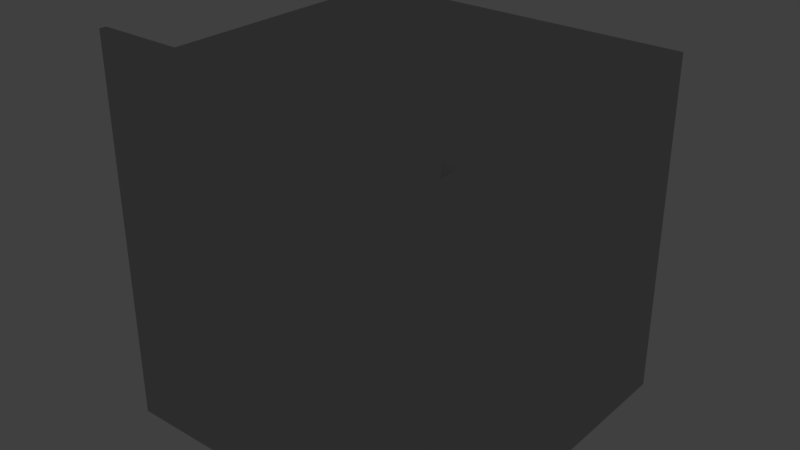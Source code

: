 # Source: worktop.blend  (saved by Blender 2.79.0; exported with 4.5.12 LTS)
import bpy
from mathutils import Matrix  # noqa: F401  (used for matrix-valued properties, if any)

bpy.ops.wm.read_factory_settings(use_empty=True)
scene = bpy.context.scene
scene.name = 'Scene'

# ---- collections
col_collection_1 = bpy.data.collections.new('Collection 1'); scene.collection.children.link(col_collection_1)

# ---- materials (node trees are filled in below, after node groups)
mat_ovenmaterial = bpy.data.materials.new('OvenMaterial')
mat_ovenmaterial.alpha_threshold = 0.0
mat_ovenmaterial.roughness = 0.5

# ---- material node trees
mat_ovenmaterial.use_nodes = True; mat_ovenmaterial.node_tree.nodes.clear()
_N = mat_ovenmaterial.node_tree.nodes; _L = mat_ovenmaterial.node_tree.links
n0 = _N.new('ShaderNodeOutputMaterial'); n0.name = 'Material Output'; n0.location = (100, 860)
n1 = _N.new('ShaderNodeRGB'); n1.name = 'RGB'; n1.location = (-318, 867)
n1.outputs[0].default_value = (0.5, 0.5, 0.5, 1.0)
n2 = _N.new('ShaderNodeBsdfToon'); n2.name = 'Toon BSDF'; n2.location = (-112, 893)
_L.new(n1.outputs[0], n2.inputs[0])
_L.new(n2.outputs[0], n0.inputs[0])
n0.is_active_output = True

# ---- world
world_world = bpy.data.worlds.new('World'); scene.world = world_world
world_world.color = (0.05088, 0.05088, 0.05088)
world_world.use_sun_shadow = False
world_world.sun_shadow_jitter_overblur = 0.0
world_world.cycles.sampling_method = 'MANUAL'

# ---- meshes
me_cube_003 = bpy.data.meshes.new('Cube.003')
me_cube_003.from_pydata([(-1.0, -1.0, -1.0), (-1.0, -1.0, 1.0), (-1.0, 1.0, -1.0), (-1.0, 1.0, 1.0), (1.0, -1.0, -1.0), (1.0, -1.0, 1.0), (1.0, 1.0, -1.0), (1.0, 1.0, 1.0)], [], [(0, 1, 3, 2), (2, 3, 7, 6), (6, 7, 5, 4), (4, 5, 1, 0), (2, 6, 4, 0), (7, 3, 1, 5)])
me_cube_003.materials.append(mat_ovenmaterial)
me_cube_003.use_remesh_preserve_volume = False
me_cube_003.use_remesh_preserve_attributes = False
me_cube_003.use_mirror_vertex_groups = False
me_cube_003.update()
me_cube_002 = bpy.data.meshes.new('Cube.002')
me_cube_002.from_pydata([(-1.0, -1.0, -1.0), (-1.0, -1.0, 1.0), (-1.0, 1.0, -1.0), (-1.0, 1.0, 1.0), (1.0, -1.0, -1.0), (1.0, -1.0, 1.0), (1.0, 1.0, -1.0), (1.0, 1.0, 1.0)], [], [(0, 1, 3, 2), (2, 3, 7, 6), (6, 7, 5, 4), (4, 5, 1, 0), (2, 6, 4, 0), (7, 3, 1, 5)])
me_cube_002.materials.append(mat_ovenmaterial)
me_cube_002.use_remesh_preserve_volume = False
me_cube_002.use_remesh_preserve_attributes = False
me_cube_002.use_mirror_vertex_groups = False
me_cube_002.update()

# ---- objects
ob_cube = bpy.data.objects.new('Cube', me_cube_003)
ob_body = bpy.data.objects.new('Body', me_cube_002)

# ---- transforms, parenting, visibility, modifiers, constraints
ob_cube.location = (0.0, -0.98, 2.1)
ob_cube.scale = (1.0, 0.02, 0.1)
ob_cube.lineart.crease_threshold = 0.0
ob_body.location = (0.0, 0.0, 1.0)
ob_body.lineart.crease_threshold = 0.0

# ---- collection membership
col_collection_1.objects.link(ob_cube)
col_collection_1.objects.link(ob_body)

# ---- scene / render settings (as saved in the file)
scene.frame_start = 1; scene.frame_end = 250; scene.frame_set(1)
scene.render.engine = 'CYCLES'
scene.render.resolution_percentage = 50
scene.render.dither_intensity = 0.0
scene.cycles.use_denoising = False
scene.cycles.samples = 128
scene.cycles.sampling_pattern = 'TABULATED_SOBOL'
scene.cycles.use_adaptive_sampling = False
scene.cycles.use_light_tree = False
scene.cycles.blur_glossy = 0.0
scene.cycles.sample_clamp_indirect = 0.0
scene.view_settings.view_transform = 'Standard'
bpy.context.view_layer.update()

# ---- added for rendering (the .blend has no active camera and no usable light): camera, sun
cam_auto = bpy.data.cameras.new('AutoCamera')
cam_auto.lens = 50.0
cam_auto.sensor_width = 36.0
cam_auto.clip_end = 1000.0
ob_auto_camera = bpy.data.objects.new('AutoCamera', cam_auto)
scene.collection.objects.link(ob_auto_camera)
ob_auto_camera.location = (3.31535, -3.97842, 3.75228)
ob_auto_camera.rotation_euler = (1.09748, -7.21219e-08, 0.694738)
scene.camera = ob_auto_camera
light_auto_sun = bpy.data.lights.new('AutoSun', 'SUN')
light_auto_sun.energy = 3.0
light_auto_sun.angle = 0.0523599
ob_auto_sun = bpy.data.objects.new('AutoSun', light_auto_sun)
scene.collection.objects.link(ob_auto_sun)
ob_auto_sun.rotation_euler = (0.872665, 0.174533, 0.523599)
bpy.context.view_layer.update()
